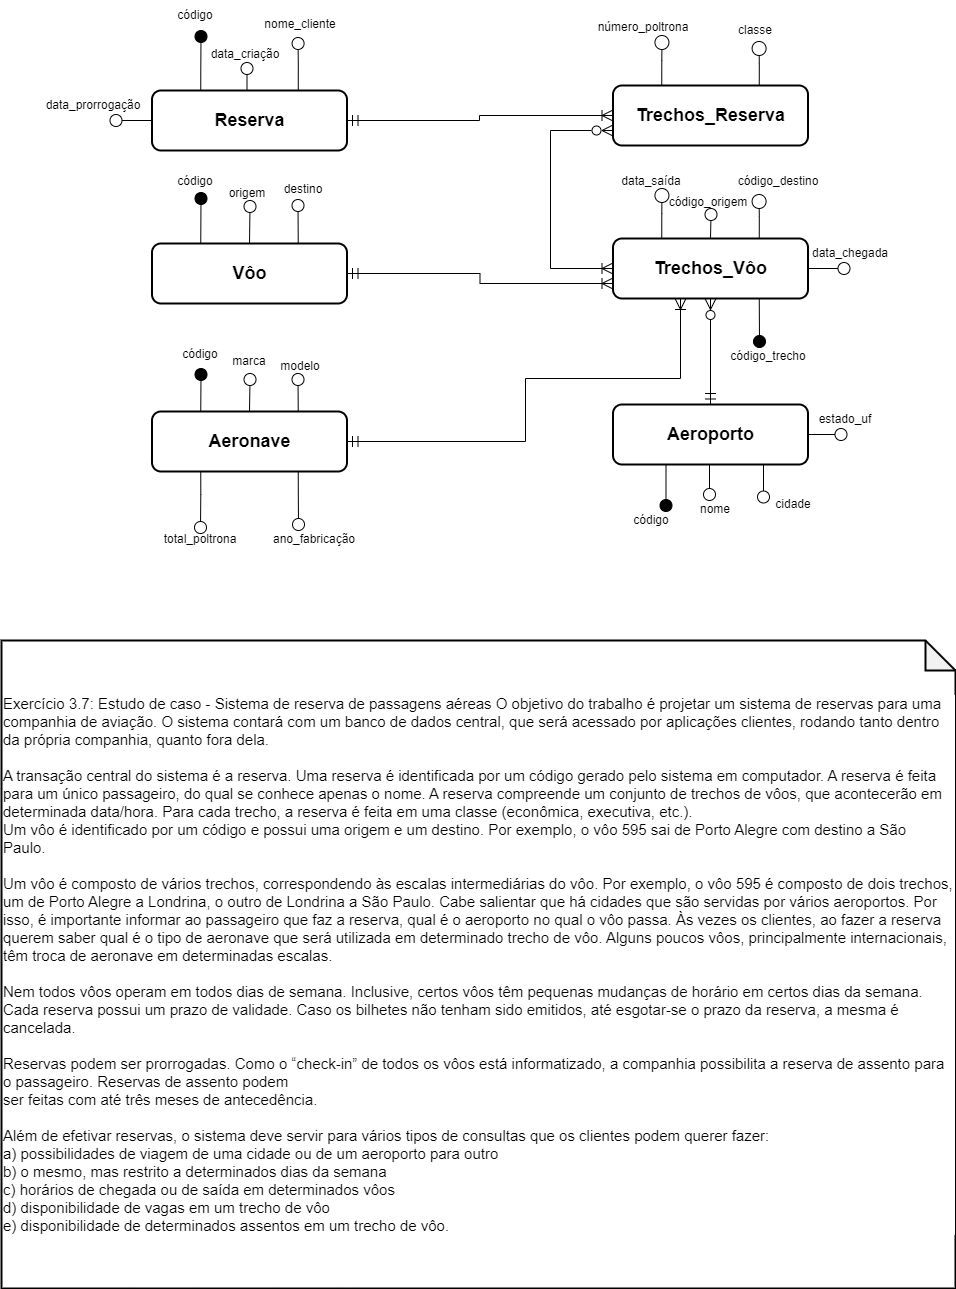

The diagram above was exported from draw.io. Its source (the exported page's mxGraphModel, read from the mxfile embedded in the PNG):
<mxGraphModel dx="1292" dy="506" grid="0" gridSize="10" guides="1" tooltips="1" connect="1" arrows="1" fold="1" page="1" pageScale="1" pageWidth="1169" pageHeight="1654" background="#ffffff" math="0" shadow="0">
  <root>
    <mxCell id="0" />
    <mxCell id="1" parent="0" />
    <mxCell id="10" value="&lt;div&gt;Exercício 3.7: Estudo de caso - Sistema de reserva de passagens aéreas O objetivo do trabalho é projetar um sistema de reservas para uma companhia de aviação. O sistema contará com um banco de dados central, que será acessado por aplicações clientes, rodando tanto dentro da própria companhia, quanto fora dela.&lt;/div&gt;&lt;div&gt;&lt;br&gt;&lt;/div&gt;&lt;div&gt;A transação central do sistema é a reserva. Uma reserva é identificada por um código gerado pelo sistema em computador. A reserva é feita para um único passageiro, do qual se conhece apenas o nome. A reserva compreende um conjunto de trechos de vôos, que acontecerão em determinada data/hora. Para cada trecho, a reserva é feita em uma classe (econômica, executiva, etc.).&lt;/div&gt;&lt;div&gt;Um vôo é identificado por um código e possui uma origem e um destino. Por exemplo, o vôo 595 sai de Porto Alegre com destino a São Paulo.&amp;nbsp;&lt;/div&gt;&lt;div&gt;&lt;br&gt;&lt;/div&gt;&lt;div&gt;Um vôo é composto de vários trechos, correspondendo às escalas intermediárias do vôo. Por exemplo, o vôo 595 é composto de dois trechos, um de Porto Alegre a Londrina, o outro de Londrina a São Paulo. Cabe salientar que há cidades que são servidas por vários aeroportos. Por isso, é importante informar ao passageiro que faz a reserva, qual é o aeroporto no qual o vôo passa. Às vezes os clientes, ao fazer a reserva querem saber qual é o tipo de aeronave que será utilizada em determinado trecho de vôo. Alguns poucos vôos, principalmente internacionais, têm troca de aeronave em determinadas escalas.&lt;/div&gt;&lt;div&gt;&lt;br&gt;&lt;/div&gt;&lt;div&gt;Nem todos vôos operam em todos dias de semana. Inclusive, certos vôos têm pequenas mudanças de horário em certos dias da semana. Cada reserva possui um prazo de validade. Caso os bilhetes não tenham sido emitidos, até esgotar-se o prazo da reserva, a mesma é cancelada.&lt;/div&gt;&lt;div&gt;&lt;br&gt;&lt;/div&gt;&lt;div&gt;Reservas podem ser prorrogadas. Como o “check-in” de todos os vôos está informatizado, a companhia possibilita a reserva de assento para o passageiro. Reservas de assento podem&lt;/div&gt;&lt;div&gt;ser feitas com até três meses de antecedência.&lt;/div&gt;&lt;div&gt;&lt;br&gt;&lt;/div&gt;&lt;div&gt;Além de efetivar reservas, o sistema deve servir para vários tipos de consultas que os clientes podem querer fazer:&lt;/div&gt;&lt;div&gt;a) possibilidades de viagem de uma cidade ou de um aeroporto para outro&lt;/div&gt;&lt;div&gt;b) o mesmo, mas restrito a determinados dias da semana&lt;/div&gt;&lt;div&gt;c) horários de chegada ou de saída em determinados vôos&lt;/div&gt;&lt;div&gt;d) disponibilidade de vagas em um trecho de vôo&lt;/div&gt;&lt;div&gt;e) disponibilidade de determinados assentos em um trecho de vôo.&lt;br&gt;&lt;/div&gt;" style="shape=note;whiteSpace=wrap;html=1;backgroundOutline=1;darkOpacity=0.05;labelBackgroundColor=#FFFFFF;fontSize=15;fontColor=#000000;strokeColor=#000000;strokeWidth=2;fillColor=#FFFFFF;align=left;" parent="1" vertex="1">
      <mxGeometry x="60" y="710" width="954" height="648" as="geometry" />
    </mxCell>
    <mxCell id="RjizvEWbyC0Y-uFcSQla-99" style="edgeStyle=orthogonalEdgeStyle;rounded=0;orthogonalLoop=1;jettySize=auto;html=1;exitX=0.25;exitY=0;exitDx=0;exitDy=0;endArrow=oval;endFill=1;strokeWidth=1;endSize=12;" edge="1" parent="1" source="83">
      <mxGeometry relative="1" as="geometry">
        <mxPoint x="259.5" y="106" as="targetPoint" />
      </mxGeometry>
    </mxCell>
    <mxCell id="RjizvEWbyC0Y-uFcSQla-101" style="edgeStyle=orthogonalEdgeStyle;rounded=0;orthogonalLoop=1;jettySize=auto;html=1;exitX=0.75;exitY=0;exitDx=0;exitDy=0;endArrow=circle;endFill=0;strokeWidth=1;endSize=5;" edge="1" parent="1" source="83">
      <mxGeometry relative="1" as="geometry">
        <mxPoint x="356.5" y="106" as="targetPoint" />
      </mxGeometry>
    </mxCell>
    <mxCell id="RjizvEWbyC0Y-uFcSQla-137" style="edgeStyle=orthogonalEdgeStyle;rounded=0;orthogonalLoop=1;jettySize=auto;html=1;exitX=0.5;exitY=0;exitDx=0;exitDy=0;endArrow=oval;endFill=0;endSize=12;strokeWidth=1;" edge="1" parent="1" source="83">
      <mxGeometry relative="1" as="geometry">
        <mxPoint x="305.5" y="138" as="targetPoint" />
      </mxGeometry>
    </mxCell>
    <mxCell id="RjizvEWbyC0Y-uFcSQla-138" style="edgeStyle=orthogonalEdgeStyle;rounded=0;orthogonalLoop=1;jettySize=auto;html=1;exitX=0;exitY=0.5;exitDx=0;exitDy=0;endArrow=oval;endFill=0;endSize=12;" edge="1" parent="1" source="83">
      <mxGeometry relative="1" as="geometry">
        <mxPoint x="174.5" y="190" as="targetPoint" />
      </mxGeometry>
    </mxCell>
    <mxCell id="83" value="&lt;font color=&quot;#000000&quot; style=&quot;background-color: rgb(255 , 255 , 255)&quot; size=&quot;1&quot;&gt;&lt;b style=&quot;font-size: 18px&quot;&gt;Reserva&lt;/b&gt;&lt;/font&gt;" style="rounded=1;whiteSpace=wrap;html=1;fillColor=#FFFFFF;strokeColor=#000000;strokeWidth=2;" parent="1" vertex="1">
      <mxGeometry x="210.5" y="160" width="195" height="60" as="geometry" />
    </mxCell>
    <mxCell id="RjizvEWbyC0Y-uFcSQla-100" value="código" style="text;html=1;strokeColor=none;fillColor=none;align=center;verticalAlign=middle;whiteSpace=wrap;rounded=0;" vertex="1" parent="1">
      <mxGeometry x="224" y="70" width="60" height="30" as="geometry" />
    </mxCell>
    <mxCell id="RjizvEWbyC0Y-uFcSQla-102" value="nome_cliente" style="text;html=1;strokeColor=none;fillColor=none;align=center;verticalAlign=middle;whiteSpace=wrap;rounded=0;" vertex="1" parent="1">
      <mxGeometry x="328.5" y="79" width="60" height="30" as="geometry" />
    </mxCell>
    <mxCell id="RjizvEWbyC0Y-uFcSQla-104" style="edgeStyle=orthogonalEdgeStyle;rounded=0;orthogonalLoop=1;jettySize=auto;html=1;exitX=0.25;exitY=0;exitDx=0;exitDy=0;endArrow=circle;endFill=0;" edge="1" parent="1" source="RjizvEWbyC0Y-uFcSQla-103">
      <mxGeometry relative="1" as="geometry">
        <mxPoint x="720.5" y="104" as="targetPoint" />
      </mxGeometry>
    </mxCell>
    <mxCell id="RjizvEWbyC0Y-uFcSQla-105" style="edgeStyle=orthogonalEdgeStyle;rounded=0;orthogonalLoop=1;jettySize=auto;html=1;exitX=0.75;exitY=0;exitDx=0;exitDy=0;endArrow=circle;endFill=0;" edge="1" parent="1" source="RjizvEWbyC0Y-uFcSQla-103">
      <mxGeometry relative="1" as="geometry">
        <mxPoint x="817.5" y="110" as="targetPoint" />
      </mxGeometry>
    </mxCell>
    <mxCell id="RjizvEWbyC0Y-uFcSQla-103" value="&lt;font color=&quot;#000000&quot; style=&quot;background-color: rgb(255 , 255 , 255)&quot; size=&quot;1&quot;&gt;&lt;b style=&quot;font-size: 18px&quot;&gt;Trechos_Reserva&lt;/b&gt;&lt;/font&gt;" style="rounded=1;whiteSpace=wrap;html=1;fillColor=#FFFFFF;strokeColor=#000000;strokeWidth=2;" vertex="1" parent="1">
      <mxGeometry x="671.5" y="155" width="195" height="60" as="geometry" />
    </mxCell>
    <mxCell id="RjizvEWbyC0Y-uFcSQla-107" value="classe" style="text;html=1;strokeColor=none;fillColor=none;align=center;verticalAlign=middle;whiteSpace=wrap;rounded=0;" vertex="1" parent="1">
      <mxGeometry x="783.5" y="85" width="60" height="30" as="geometry" />
    </mxCell>
    <mxCell id="RjizvEWbyC0Y-uFcSQla-109" style="edgeStyle=orthogonalEdgeStyle;rounded=0;orthogonalLoop=1;jettySize=auto;html=1;exitX=0.25;exitY=0;exitDx=0;exitDy=0;endArrow=oval;endFill=1;endSize=12;strokeWidth=1;" edge="1" parent="1" source="RjizvEWbyC0Y-uFcSQla-108">
      <mxGeometry relative="1" as="geometry">
        <mxPoint x="259.5" y="268" as="targetPoint" />
      </mxGeometry>
    </mxCell>
    <mxCell id="RjizvEWbyC0Y-uFcSQla-112" style="edgeStyle=orthogonalEdgeStyle;rounded=0;orthogonalLoop=1;jettySize=auto;html=1;exitX=0.5;exitY=0;exitDx=0;exitDy=0;endArrow=oval;endFill=0;endSize=12;" edge="1" parent="1" source="RjizvEWbyC0Y-uFcSQla-108">
      <mxGeometry relative="1" as="geometry">
        <mxPoint x="308.5" y="276" as="targetPoint" />
      </mxGeometry>
    </mxCell>
    <mxCell id="RjizvEWbyC0Y-uFcSQla-113" style="edgeStyle=orthogonalEdgeStyle;rounded=0;orthogonalLoop=1;jettySize=auto;html=1;exitX=0.75;exitY=0;exitDx=0;exitDy=0;endArrow=oval;endFill=0;startSize=6;endSize=12;" edge="1" parent="1" source="RjizvEWbyC0Y-uFcSQla-108">
      <mxGeometry relative="1" as="geometry">
        <mxPoint x="356.5" y="275" as="targetPoint" />
      </mxGeometry>
    </mxCell>
    <mxCell id="RjizvEWbyC0Y-uFcSQla-165" style="edgeStyle=orthogonalEdgeStyle;rounded=0;orthogonalLoop=1;jettySize=auto;html=1;exitX=1;exitY=0.5;exitDx=0;exitDy=0;entryX=0;entryY=0.75;entryDx=0;entryDy=0;endArrow=ERoneToMany;endFill=0;startArrow=ERmandOne;startFill=0;endSize=9;startSize=9;" edge="1" parent="1" source="RjizvEWbyC0Y-uFcSQla-108" target="RjizvEWbyC0Y-uFcSQla-147">
      <mxGeometry relative="1" as="geometry" />
    </mxCell>
    <mxCell id="RjizvEWbyC0Y-uFcSQla-108" value="&lt;font color=&quot;#000000&quot; style=&quot;background-color: rgb(255 , 255 , 255)&quot; size=&quot;1&quot;&gt;&lt;b style=&quot;font-size: 18px&quot;&gt;Vôo&lt;/b&gt;&lt;/font&gt;" style="rounded=1;whiteSpace=wrap;html=1;fillColor=#FFFFFF;strokeColor=#000000;strokeWidth=2;" vertex="1" parent="1">
      <mxGeometry x="210.5" y="313" width="195" height="60" as="geometry" />
    </mxCell>
    <mxCell id="RjizvEWbyC0Y-uFcSQla-110" value="código" style="text;html=1;strokeColor=none;fillColor=none;align=center;verticalAlign=middle;whiteSpace=wrap;rounded=0;" vertex="1" parent="1">
      <mxGeometry x="224" y="236" width="60" height="30" as="geometry" />
    </mxCell>
    <mxCell id="RjizvEWbyC0Y-uFcSQla-114" value="origem" style="text;html=1;strokeColor=none;fillColor=none;align=center;verticalAlign=middle;whiteSpace=wrap;rounded=0;" vertex="1" parent="1">
      <mxGeometry x="275.5" y="248" width="60" height="30" as="geometry" />
    </mxCell>
    <mxCell id="RjizvEWbyC0Y-uFcSQla-115" value="destino" style="text;html=1;strokeColor=none;fillColor=none;align=center;verticalAlign=middle;whiteSpace=wrap;rounded=0;" vertex="1" parent="1">
      <mxGeometry x="331.5" y="244" width="60" height="30" as="geometry" />
    </mxCell>
    <mxCell id="RjizvEWbyC0Y-uFcSQla-124" style="edgeStyle=orthogonalEdgeStyle;rounded=0;orthogonalLoop=1;jettySize=auto;html=1;exitX=1;exitY=0.5;exitDx=0;exitDy=0;endArrow=oval;endFill=0;endSize=12;" edge="1" parent="1" source="RjizvEWbyC0Y-uFcSQla-116">
      <mxGeometry relative="1" as="geometry">
        <mxPoint x="899.5" y="504" as="targetPoint" />
      </mxGeometry>
    </mxCell>
    <mxCell id="RjizvEWbyC0Y-uFcSQla-169" style="edgeStyle=orthogonalEdgeStyle;rounded=0;orthogonalLoop=1;jettySize=auto;html=1;exitX=0.5;exitY=0;exitDx=0;exitDy=0;entryX=0.5;entryY=1;entryDx=0;entryDy=0;endArrow=ERzeroToMany;endFill=0;startArrow=ERmandOne;startFill=0;endSize=9;startSize=9;" edge="1" parent="1" source="RjizvEWbyC0Y-uFcSQla-116" target="RjizvEWbyC0Y-uFcSQla-147">
      <mxGeometry relative="1" as="geometry" />
    </mxCell>
    <mxCell id="RjizvEWbyC0Y-uFcSQla-173" style="edgeStyle=orthogonalEdgeStyle;rounded=0;orthogonalLoop=1;jettySize=auto;html=1;exitX=0.25;exitY=1;exitDx=0;exitDy=0;entryX=0.75;entryY=0;entryDx=0;entryDy=0;endArrow=oval;endFill=1;strokeWidth=1;endSize=12;" edge="1" parent="1" source="RjizvEWbyC0Y-uFcSQla-116" target="RjizvEWbyC0Y-uFcSQla-121">
      <mxGeometry relative="1" as="geometry" />
    </mxCell>
    <mxCell id="RjizvEWbyC0Y-uFcSQla-175" style="edgeStyle=orthogonalEdgeStyle;rounded=0;orthogonalLoop=1;jettySize=auto;html=1;exitX=0.75;exitY=1;exitDx=0;exitDy=0;entryX=0;entryY=0.25;entryDx=0;entryDy=0;endSize=12;endArrow=oval;endFill=0;" edge="1" parent="1" source="RjizvEWbyC0Y-uFcSQla-116" target="RjizvEWbyC0Y-uFcSQla-123">
      <mxGeometry relative="1" as="geometry" />
    </mxCell>
    <mxCell id="RjizvEWbyC0Y-uFcSQla-116" value="&lt;font color=&quot;#000000&quot; style=&quot;background-color: rgb(255 , 255 , 255)&quot; size=&quot;1&quot;&gt;&lt;b style=&quot;font-size: 18px&quot;&gt;Aeroporto&lt;/b&gt;&lt;/font&gt;" style="rounded=1;whiteSpace=wrap;html=1;fillColor=#FFFFFF;strokeColor=#000000;strokeWidth=2;" vertex="1" parent="1">
      <mxGeometry x="671.5" y="474" width="195" height="60" as="geometry" />
    </mxCell>
    <mxCell id="RjizvEWbyC0Y-uFcSQla-121" value="código" style="text;html=1;strokeColor=none;fillColor=none;align=center;verticalAlign=middle;whiteSpace=wrap;rounded=0;" vertex="1" parent="1">
      <mxGeometry x="679.5" y="575" width="60" height="30" as="geometry" />
    </mxCell>
    <mxCell id="RjizvEWbyC0Y-uFcSQla-122" value="nome" style="text;html=1;strokeColor=none;fillColor=none;align=center;verticalAlign=middle;whiteSpace=wrap;rounded=0;" vertex="1" parent="1">
      <mxGeometry x="744" y="564" width="60" height="30" as="geometry" />
    </mxCell>
    <mxCell id="RjizvEWbyC0Y-uFcSQla-123" value="cidade" style="text;html=1;strokeColor=none;fillColor=none;align=center;verticalAlign=middle;whiteSpace=wrap;rounded=0;" vertex="1" parent="1">
      <mxGeometry x="822" y="559" width="60" height="30" as="geometry" />
    </mxCell>
    <mxCell id="RjizvEWbyC0Y-uFcSQla-125" value="estado_uf" style="text;html=1;strokeColor=none;fillColor=none;align=center;verticalAlign=middle;whiteSpace=wrap;rounded=0;" vertex="1" parent="1">
      <mxGeometry x="873.5" y="474" width="60" height="30" as="geometry" />
    </mxCell>
    <mxCell id="RjizvEWbyC0Y-uFcSQla-127" style="edgeStyle=orthogonalEdgeStyle;rounded=0;orthogonalLoop=1;jettySize=auto;html=1;exitX=0.25;exitY=0;exitDx=0;exitDy=0;endArrow=oval;endFill=1;endSize=12;startSize=6;" edge="1" parent="1" source="RjizvEWbyC0Y-uFcSQla-126">
      <mxGeometry relative="1" as="geometry">
        <mxPoint x="259.5" y="444" as="targetPoint" />
      </mxGeometry>
    </mxCell>
    <mxCell id="RjizvEWbyC0Y-uFcSQla-128" style="edgeStyle=orthogonalEdgeStyle;rounded=0;orthogonalLoop=1;jettySize=auto;html=1;exitX=0.5;exitY=0;exitDx=0;exitDy=0;endArrow=oval;endFill=0;strokeWidth=1;endSize=12;" edge="1" parent="1" source="RjizvEWbyC0Y-uFcSQla-126">
      <mxGeometry relative="1" as="geometry">
        <mxPoint x="308.5" y="449" as="targetPoint" />
      </mxGeometry>
    </mxCell>
    <mxCell id="RjizvEWbyC0Y-uFcSQla-129" style="edgeStyle=orthogonalEdgeStyle;rounded=0;orthogonalLoop=1;jettySize=auto;html=1;exitX=0.75;exitY=0;exitDx=0;exitDy=0;endArrow=oval;endFill=0;endSize=12;" edge="1" parent="1" source="RjizvEWbyC0Y-uFcSQla-126">
      <mxGeometry relative="1" as="geometry">
        <mxPoint x="356.5" y="449" as="targetPoint" />
      </mxGeometry>
    </mxCell>
    <mxCell id="RjizvEWbyC0Y-uFcSQla-168" style="edgeStyle=orthogonalEdgeStyle;rounded=0;orthogonalLoop=1;jettySize=auto;html=1;exitX=1;exitY=0.5;exitDx=0;exitDy=0;endArrow=ERoneToMany;endFill=0;startArrow=ERmandOne;startFill=0;endSize=9;startSize=9;" edge="1" parent="1" source="RjizvEWbyC0Y-uFcSQla-126" target="RjizvEWbyC0Y-uFcSQla-147">
      <mxGeometry relative="1" as="geometry">
        <Array as="points">
          <mxPoint x="584" y="511" />
          <mxPoint x="584" y="448" />
          <mxPoint x="739" y="448" />
        </Array>
      </mxGeometry>
    </mxCell>
    <mxCell id="RjizvEWbyC0Y-uFcSQla-171" style="edgeStyle=orthogonalEdgeStyle;rounded=0;orthogonalLoop=1;jettySize=auto;html=1;exitX=0.25;exitY=1;exitDx=0;exitDy=0;endArrow=oval;endFill=0;endSize=12;" edge="1" parent="1" source="RjizvEWbyC0Y-uFcSQla-126">
      <mxGeometry relative="1" as="geometry">
        <mxPoint x="259" y="597" as="targetPoint" />
      </mxGeometry>
    </mxCell>
    <mxCell id="RjizvEWbyC0Y-uFcSQla-172" style="edgeStyle=orthogonalEdgeStyle;rounded=0;orthogonalLoop=1;jettySize=auto;html=1;exitX=0.75;exitY=1;exitDx=0;exitDy=0;endArrow=oval;endFill=0;endSize=12;" edge="1" parent="1" source="RjizvEWbyC0Y-uFcSQla-126">
      <mxGeometry relative="1" as="geometry">
        <mxPoint x="357" y="594" as="targetPoint" />
      </mxGeometry>
    </mxCell>
    <mxCell id="RjizvEWbyC0Y-uFcSQla-126" value="&lt;font color=&quot;#000000&quot; style=&quot;background-color: rgb(255 , 255 , 255)&quot; size=&quot;1&quot;&gt;&lt;b style=&quot;font-size: 18px&quot;&gt;Aeronave&lt;/b&gt;&lt;/font&gt;" style="rounded=1;whiteSpace=wrap;html=1;fillColor=#FFFFFF;strokeColor=#000000;strokeWidth=2;" vertex="1" parent="1">
      <mxGeometry x="210.5" y="481" width="195" height="60" as="geometry" />
    </mxCell>
    <mxCell id="RjizvEWbyC0Y-uFcSQla-131" value="código" style="text;html=1;strokeColor=none;fillColor=none;align=center;verticalAlign=middle;whiteSpace=wrap;rounded=0;" vertex="1" parent="1">
      <mxGeometry x="229" y="409" width="60" height="30" as="geometry" />
    </mxCell>
    <mxCell id="RjizvEWbyC0Y-uFcSQla-132" value="marca" style="text;html=1;strokeColor=none;fillColor=none;align=center;verticalAlign=middle;whiteSpace=wrap;rounded=0;" vertex="1" parent="1">
      <mxGeometry x="278" y="416" width="60" height="30" as="geometry" />
    </mxCell>
    <mxCell id="RjizvEWbyC0Y-uFcSQla-133" value="modelo" style="text;html=1;strokeColor=none;fillColor=none;align=center;verticalAlign=middle;whiteSpace=wrap;rounded=0;" vertex="1" parent="1">
      <mxGeometry x="328.5" y="421" width="60" height="30" as="geometry" />
    </mxCell>
    <mxCell id="RjizvEWbyC0Y-uFcSQla-134" value="ano_fabricação" style="text;html=1;strokeColor=none;fillColor=none;align=center;verticalAlign=middle;whiteSpace=wrap;rounded=0;" vertex="1" parent="1">
      <mxGeometry x="343" y="594" width="60" height="30" as="geometry" />
    </mxCell>
    <mxCell id="RjizvEWbyC0Y-uFcSQla-139" value="data_prorrogação" style="text;html=1;strokeColor=none;fillColor=none;align=center;verticalAlign=middle;whiteSpace=wrap;rounded=0;" vertex="1" parent="1">
      <mxGeometry x="121.5" y="160" width="60" height="30" as="geometry" />
    </mxCell>
    <mxCell id="RjizvEWbyC0Y-uFcSQla-140" value="data_criação" style="text;html=1;strokeColor=none;fillColor=none;align=center;verticalAlign=middle;whiteSpace=wrap;rounded=0;" vertex="1" parent="1">
      <mxGeometry x="273.5" y="109" width="60" height="30" as="geometry" />
    </mxCell>
    <mxCell id="RjizvEWbyC0Y-uFcSQla-144" style="edgeStyle=orthogonalEdgeStyle;rounded=0;orthogonalLoop=1;jettySize=auto;html=1;exitX=0.25;exitY=0;exitDx=0;exitDy=0;endArrow=circle;endFill=0;" edge="1" parent="1" source="RjizvEWbyC0Y-uFcSQla-147">
      <mxGeometry relative="1" as="geometry">
        <mxPoint x="720.5" y="257" as="targetPoint" />
      </mxGeometry>
    </mxCell>
    <mxCell id="RjizvEWbyC0Y-uFcSQla-145" style="edgeStyle=orthogonalEdgeStyle;rounded=0;orthogonalLoop=1;jettySize=auto;html=1;exitX=0.75;exitY=0;exitDx=0;exitDy=0;endArrow=circle;endFill=0;" edge="1" parent="1" source="RjizvEWbyC0Y-uFcSQla-147">
      <mxGeometry relative="1" as="geometry">
        <mxPoint x="817.5" y="263" as="targetPoint" />
      </mxGeometry>
    </mxCell>
    <mxCell id="RjizvEWbyC0Y-uFcSQla-146" style="edgeStyle=orthogonalEdgeStyle;rounded=0;orthogonalLoop=1;jettySize=auto;html=1;exitX=0.5;exitY=0;exitDx=0;exitDy=0;endArrow=oval;endFill=0;endSize=12;" edge="1" parent="1" source="RjizvEWbyC0Y-uFcSQla-147">
      <mxGeometry relative="1" as="geometry">
        <mxPoint x="769.5" y="284" as="targetPoint" />
      </mxGeometry>
    </mxCell>
    <mxCell id="RjizvEWbyC0Y-uFcSQla-152" style="edgeStyle=orthogonalEdgeStyle;rounded=0;orthogonalLoop=1;jettySize=auto;html=1;exitX=1;exitY=0.5;exitDx=0;exitDy=0;endSize=12;endArrow=oval;endFill=0;" edge="1" parent="1" source="RjizvEWbyC0Y-uFcSQla-147">
      <mxGeometry relative="1" as="geometry">
        <mxPoint x="902.5" y="338" as="targetPoint" />
      </mxGeometry>
    </mxCell>
    <mxCell id="RjizvEWbyC0Y-uFcSQla-163" style="edgeStyle=orthogonalEdgeStyle;rounded=0;orthogonalLoop=1;jettySize=auto;html=1;exitX=0;exitY=0.5;exitDx=0;exitDy=0;entryX=0;entryY=0.75;entryDx=0;entryDy=0;endArrow=ERzeroToMany;endFill=0;startArrow=ERoneToMany;startFill=0;endSize=9;startSize=9;" edge="1" parent="1" source="RjizvEWbyC0Y-uFcSQla-147" target="RjizvEWbyC0Y-uFcSQla-103">
      <mxGeometry relative="1" as="geometry">
        <Array as="points">
          <mxPoint x="609" y="338" />
          <mxPoint x="609" y="200" />
        </Array>
      </mxGeometry>
    </mxCell>
    <mxCell id="RjizvEWbyC0Y-uFcSQla-170" style="edgeStyle=orthogonalEdgeStyle;rounded=0;orthogonalLoop=1;jettySize=auto;html=1;exitX=0.75;exitY=1;exitDx=0;exitDy=0;endArrow=oval;endFill=1;endSize=12;" edge="1" parent="1" source="RjizvEWbyC0Y-uFcSQla-147">
      <mxGeometry relative="1" as="geometry">
        <mxPoint x="818" y="411" as="targetPoint" />
      </mxGeometry>
    </mxCell>
    <mxCell id="RjizvEWbyC0Y-uFcSQla-147" value="&lt;font color=&quot;#000000&quot; style=&quot;background-color: rgb(255 , 255 , 255)&quot; size=&quot;1&quot;&gt;&lt;b style=&quot;font-size: 18px&quot;&gt;Trechos_Vôo&lt;/b&gt;&lt;/font&gt;" style="rounded=1;whiteSpace=wrap;html=1;fillColor=#FFFFFF;strokeColor=#000000;strokeWidth=2;" vertex="1" parent="1">
      <mxGeometry x="671.5" y="308" width="195" height="60" as="geometry" />
    </mxCell>
    <mxCell id="RjizvEWbyC0Y-uFcSQla-148" value="data_saída" style="text;html=1;strokeColor=none;fillColor=none;align=center;verticalAlign=middle;whiteSpace=wrap;rounded=0;" vertex="1" parent="1">
      <mxGeometry x="679.5" y="236" width="60" height="30" as="geometry" />
    </mxCell>
    <mxCell id="RjizvEWbyC0Y-uFcSQla-149" value="código_destino" style="text;html=1;strokeColor=none;fillColor=none;align=center;verticalAlign=middle;whiteSpace=wrap;rounded=0;" vertex="1" parent="1">
      <mxGeometry x="806.5" y="236" width="60" height="30" as="geometry" />
    </mxCell>
    <mxCell id="RjizvEWbyC0Y-uFcSQla-150" value="código_origem" style="text;html=1;strokeColor=none;fillColor=none;align=center;verticalAlign=middle;whiteSpace=wrap;rounded=0;" vertex="1" parent="1">
      <mxGeometry x="736.5" y="257" width="60" height="30" as="geometry" />
    </mxCell>
    <mxCell id="RjizvEWbyC0Y-uFcSQla-160" value="data_chegada" style="text;html=1;strokeColor=none;fillColor=none;align=center;verticalAlign=middle;whiteSpace=wrap;rounded=0;" vertex="1" parent="1">
      <mxGeometry x="878.5" y="308" width="60" height="30" as="geometry" />
    </mxCell>
    <mxCell id="RjizvEWbyC0Y-uFcSQla-162" value="total_poltrona" style="text;html=1;strokeColor=none;fillColor=none;align=center;verticalAlign=middle;whiteSpace=wrap;rounded=0;" vertex="1" parent="1">
      <mxGeometry x="229" y="594" width="60" height="30" as="geometry" />
    </mxCell>
    <mxCell id="RjizvEWbyC0Y-uFcSQla-164" style="edgeStyle=orthogonalEdgeStyle;rounded=0;orthogonalLoop=1;jettySize=auto;html=1;exitX=0;exitY=0.5;exitDx=0;exitDy=0;entryX=1;entryY=0.5;entryDx=0;entryDy=0;endArrow=ERmandOne;endFill=0;startArrow=ERoneToMany;startFill=0;strokeWidth=1;endSize=9;startSize=9;" edge="1" parent="1" source="RjizvEWbyC0Y-uFcSQla-103" target="83">
      <mxGeometry relative="1" as="geometry">
        <mxPoint x="403" y="189" as="targetPoint" />
        <Array as="points">
          <mxPoint x="538" y="185" />
          <mxPoint x="538" y="190" />
        </Array>
      </mxGeometry>
    </mxCell>
    <mxCell id="RjizvEWbyC0Y-uFcSQla-176" style="edgeStyle=orthogonalEdgeStyle;rounded=0;orthogonalLoop=1;jettySize=auto;html=1;exitX=0.5;exitY=1;exitDx=0;exitDy=0;entryX=0.4;entryY=0;entryDx=0;entryDy=0;entryPerimeter=0;endArrow=oval;endFill=0;endSize=12;" edge="1" parent="1" source="RjizvEWbyC0Y-uFcSQla-116" target="RjizvEWbyC0Y-uFcSQla-122">
      <mxGeometry relative="1" as="geometry" />
    </mxCell>
    <mxCell id="RjizvEWbyC0Y-uFcSQla-178" value="número_poltrona" style="text;html=1;strokeColor=none;fillColor=none;align=center;verticalAlign=middle;whiteSpace=wrap;rounded=0;" vertex="1" parent="1">
      <mxGeometry x="671.5" y="82" width="60" height="30" as="geometry" />
    </mxCell>
    <mxCell id="RjizvEWbyC0Y-uFcSQla-179" value="código_trecho" style="text;html=1;strokeColor=none;fillColor=none;align=center;verticalAlign=middle;whiteSpace=wrap;rounded=0;" vertex="1" parent="1">
      <mxGeometry x="796.5" y="411" width="60" height="30" as="geometry" />
    </mxCell>
  </root>
</mxGraphModel>